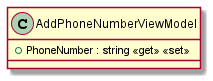

The diagram above was rendered by PlantUML. Its source (embedded in the PNG):
@startuml
class AddPhoneNumberViewModel {
    + PhoneNumber : string <<get>> <<set>>
}
@enduml